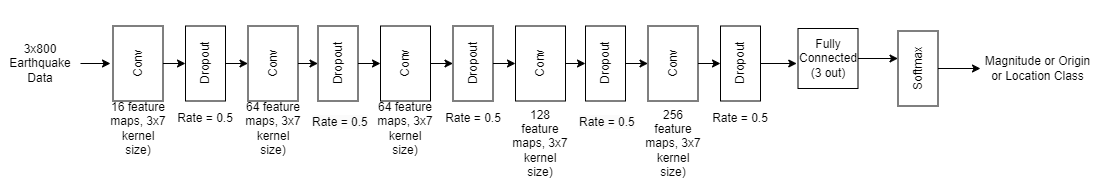

The diagram above was exported from draw.io. Its source (the exported page's mxGraphModel, read from the mxfile embedded in the PNG):
<mxGraphModel dx="2145" dy="878" grid="1" gridSize="10" guides="1" tooltips="1" connect="1" arrows="1" fold="1" page="1" pageScale="1" pageWidth="850" pageHeight="1100" math="0" shadow="0">
  <root>
    <mxCell id="0" />
    <mxCell id="1" parent="0" />
    <mxCell id="TpjQVFx1zN46EPZKWKh2-60" style="edgeStyle=orthogonalEdgeStyle;rounded=0;orthogonalLoop=1;jettySize=auto;html=1;exitX=1;exitY=0.5;exitDx=0;exitDy=0;entryX=0;entryY=0.5;entryDx=0;entryDy=0;" edge="1" parent="1" source="TpjQVFx1zN46EPZKWKh2-63">
      <mxGeometry relative="1" as="geometry">
        <mxPoint x="497.5" y="420" as="targetPoint" />
      </mxGeometry>
    </mxCell>
    <mxCell id="TpjQVFx1zN46EPZKWKh2-63" value="Fully Connected&lt;br&gt;(3 out)" style="rounded=0;whiteSpace=wrap;html=1;" vertex="1" parent="1">
      <mxGeometry x="397.5" y="390" width="60" height="60" as="geometry" />
    </mxCell>
    <mxCell id="TpjQVFx1zN46EPZKWKh2-76" style="edgeStyle=orthogonalEdgeStyle;rounded=0;orthogonalLoop=1;jettySize=auto;html=1;exitX=0.5;exitY=1;exitDx=0;exitDy=0;entryX=0.5;entryY=0;entryDx=0;entryDy=0;" edge="1" parent="1" source="TpjQVFx1zN46EPZKWKh2-77" target="TpjQVFx1zN46EPZKWKh2-79">
      <mxGeometry relative="1" as="geometry" />
    </mxCell>
    <mxCell id="TpjQVFx1zN46EPZKWKh2-77" value="Conv" style="rounded=0;whiteSpace=wrap;html=1;rotation=-90;" vertex="1" parent="1">
      <mxGeometry x="-300" y="400" width="75" height="50" as="geometry" />
    </mxCell>
    <mxCell id="TpjQVFx1zN46EPZKWKh2-78" style="edgeStyle=orthogonalEdgeStyle;rounded=0;orthogonalLoop=1;jettySize=auto;html=1;exitX=0.5;exitY=1;exitDx=0;exitDy=0;entryX=0.5;entryY=0;entryDx=0;entryDy=0;" edge="1" parent="1" source="TpjQVFx1zN46EPZKWKh2-79" target="TpjQVFx1zN46EPZKWKh2-86">
      <mxGeometry relative="1" as="geometry" />
    </mxCell>
    <mxCell id="TpjQVFx1zN46EPZKWKh2-79" value="Dropout&lt;br&gt;" style="rounded=0;whiteSpace=wrap;html=1;rotation=-90;" vertex="1" parent="1">
      <mxGeometry x="-232.5" y="405" width="75" height="40" as="geometry" />
    </mxCell>
    <mxCell id="TpjQVFx1zN46EPZKWKh2-84" value="16 feature maps, 3x7 kernel size)" style="text;html=1;strokeColor=none;fillColor=none;align=center;verticalAlign=middle;whiteSpace=wrap;rounded=0;" vertex="1" parent="1">
      <mxGeometry x="-292.5" y="475" width="60" height="30" as="geometry" />
    </mxCell>
    <mxCell id="TpjQVFx1zN46EPZKWKh2-85" style="edgeStyle=orthogonalEdgeStyle;rounded=0;orthogonalLoop=1;jettySize=auto;html=1;exitX=0.5;exitY=1;exitDx=0;exitDy=0;entryX=0.5;entryY=0;entryDx=0;entryDy=0;" edge="1" parent="1" source="TpjQVFx1zN46EPZKWKh2-86" target="TpjQVFx1zN46EPZKWKh2-96">
      <mxGeometry relative="1" as="geometry" />
    </mxCell>
    <mxCell id="TpjQVFx1zN46EPZKWKh2-86" value="Conv" style="rounded=0;whiteSpace=wrap;html=1;rotation=-90;" vertex="1" parent="1">
      <mxGeometry x="-165" y="400" width="75" height="50" as="geometry" />
    </mxCell>
    <mxCell id="TpjQVFx1zN46EPZKWKh2-87" value="64 feature maps, 3x7 kernel size)" style="text;html=1;strokeColor=none;fillColor=none;align=center;verticalAlign=middle;whiteSpace=wrap;rounded=0;" vertex="1" parent="1">
      <mxGeometry x="-157.5" y="475" width="60" height="30" as="geometry" />
    </mxCell>
    <mxCell id="TpjQVFx1zN46EPZKWKh2-88" value="Rate = 0.5" style="text;html=1;strokeColor=none;fillColor=none;align=center;verticalAlign=middle;whiteSpace=wrap;rounded=0;" vertex="1" parent="1">
      <mxGeometry x="-225" y="465" width="60" height="30" as="geometry" />
    </mxCell>
    <mxCell id="TpjQVFx1zN46EPZKWKh2-89" style="edgeStyle=orthogonalEdgeStyle;rounded=0;orthogonalLoop=1;jettySize=auto;html=1;exitX=0.5;exitY=1;exitDx=0;exitDy=0;entryX=0.5;entryY=0;entryDx=0;entryDy=0;" edge="1" parent="1" source="TpjQVFx1zN46EPZKWKh2-90" target="TpjQVFx1zN46EPZKWKh2-92">
      <mxGeometry relative="1" as="geometry" />
    </mxCell>
    <mxCell id="TpjQVFx1zN46EPZKWKh2-90" value="Conv" style="rounded=0;whiteSpace=wrap;html=1;rotation=-90;" vertex="1" parent="1">
      <mxGeometry x="-32.5" y="400" width="75" height="50" as="geometry" />
    </mxCell>
    <mxCell id="TpjQVFx1zN46EPZKWKh2-91" style="edgeStyle=orthogonalEdgeStyle;rounded=0;orthogonalLoop=1;jettySize=auto;html=1;exitX=0.5;exitY=1;exitDx=0;exitDy=0;entryX=0.5;entryY=0;entryDx=0;entryDy=0;" edge="1" parent="1" source="TpjQVFx1zN46EPZKWKh2-92" target="TpjQVFx1zN46EPZKWKh2-99">
      <mxGeometry relative="1" as="geometry" />
    </mxCell>
    <mxCell id="TpjQVFx1zN46EPZKWKh2-92" value="Dropout&lt;br&gt;" style="rounded=0;whiteSpace=wrap;html=1;rotation=-90;" vertex="1" parent="1">
      <mxGeometry x="35" y="405" width="75" height="40" as="geometry" />
    </mxCell>
    <mxCell id="TpjQVFx1zN46EPZKWKh2-93" value="64 feature maps, 3x7 kernel size)" style="text;html=1;strokeColor=none;fillColor=none;align=center;verticalAlign=middle;whiteSpace=wrap;rounded=0;" vertex="1" parent="1">
      <mxGeometry x="-25" y="475" width="60" height="30" as="geometry" />
    </mxCell>
    <mxCell id="TpjQVFx1zN46EPZKWKh2-94" value="Rate = 0.5" style="text;html=1;strokeColor=none;fillColor=none;align=center;verticalAlign=middle;whiteSpace=wrap;rounded=0;" vertex="1" parent="1">
      <mxGeometry x="42.5" y="465" width="60" height="30" as="geometry" />
    </mxCell>
    <mxCell id="TpjQVFx1zN46EPZKWKh2-95" style="edgeStyle=orthogonalEdgeStyle;rounded=0;orthogonalLoop=1;jettySize=auto;html=1;exitX=0.5;exitY=1;exitDx=0;exitDy=0;entryX=0.5;entryY=0;entryDx=0;entryDy=0;" edge="1" parent="1" source="TpjQVFx1zN46EPZKWKh2-96" target="TpjQVFx1zN46EPZKWKh2-90">
      <mxGeometry relative="1" as="geometry" />
    </mxCell>
    <mxCell id="TpjQVFx1zN46EPZKWKh2-96" value="Dropout&lt;br&gt;" style="rounded=0;whiteSpace=wrap;html=1;rotation=-90;" vertex="1" parent="1">
      <mxGeometry x="-100" y="405" width="75" height="40" as="geometry" />
    </mxCell>
    <mxCell id="TpjQVFx1zN46EPZKWKh2-97" value="&lt;span style=&quot;color: rgb(0, 0, 0); font-family: Helvetica; font-size: 12px; font-style: normal; font-variant-ligatures: normal; font-variant-caps: normal; font-weight: 400; letter-spacing: normal; orphans: 2; text-align: center; text-indent: 0px; text-transform: none; widows: 2; word-spacing: 0px; -webkit-text-stroke-width: 0px; background-color: rgb(251, 251, 251); text-decoration-thickness: initial; text-decoration-style: initial; text-decoration-color: initial; float: none; display: inline !important;&quot;&gt;Rate = 0.5&lt;/span&gt;" style="text;whiteSpace=wrap;html=1;" vertex="1" parent="1">
      <mxGeometry x="-90" y="470" width="60" height="30" as="geometry" />
    </mxCell>
    <mxCell id="TpjQVFx1zN46EPZKWKh2-98" style="edgeStyle=orthogonalEdgeStyle;rounded=0;orthogonalLoop=1;jettySize=auto;html=1;exitX=0.5;exitY=1;exitDx=0;exitDy=0;entryX=0.5;entryY=0;entryDx=0;entryDy=0;" edge="1" parent="1" source="TpjQVFx1zN46EPZKWKh2-99" target="TpjQVFx1zN46EPZKWKh2-107">
      <mxGeometry relative="1" as="geometry" />
    </mxCell>
    <mxCell id="TpjQVFx1zN46EPZKWKh2-99" value="Conv" style="rounded=0;whiteSpace=wrap;html=1;rotation=-90;" vertex="1" parent="1">
      <mxGeometry x="102.5" y="400" width="75" height="50" as="geometry" />
    </mxCell>
    <mxCell id="TpjQVFx1zN46EPZKWKh2-100" value="128 feature maps, 3x7 kernel size)" style="text;html=1;strokeColor=none;fillColor=none;align=center;verticalAlign=middle;whiteSpace=wrap;rounded=0;" vertex="1" parent="1">
      <mxGeometry x="110" y="490" width="60" height="30" as="geometry" />
    </mxCell>
    <mxCell id="TpjQVFx1zN46EPZKWKh2-101" style="edgeStyle=orthogonalEdgeStyle;rounded=0;orthogonalLoop=1;jettySize=auto;html=1;exitX=0.5;exitY=1;exitDx=0;exitDy=0;entryX=0.5;entryY=0;entryDx=0;entryDy=0;" edge="1" parent="1" source="TpjQVFx1zN46EPZKWKh2-102" target="TpjQVFx1zN46EPZKWKh2-103">
      <mxGeometry relative="1" as="geometry" />
    </mxCell>
    <mxCell id="TpjQVFx1zN46EPZKWKh2-102" value="Conv" style="rounded=0;whiteSpace=wrap;html=1;rotation=-90;" vertex="1" parent="1">
      <mxGeometry x="235" y="400" width="75" height="50" as="geometry" />
    </mxCell>
    <mxCell id="TpjQVFx1zN46EPZKWKh2-103" value="Dropout&lt;br&gt;" style="rounded=0;whiteSpace=wrap;html=1;rotation=-90;" vertex="1" parent="1">
      <mxGeometry x="302.5" y="405" width="75" height="40" as="geometry" />
    </mxCell>
    <mxCell id="TpjQVFx1zN46EPZKWKh2-104" value="256 feature maps, 3x7 kernel size)" style="text;html=1;strokeColor=none;fillColor=none;align=center;verticalAlign=middle;whiteSpace=wrap;rounded=0;" vertex="1" parent="1">
      <mxGeometry x="242.5" y="490" width="60" height="30" as="geometry" />
    </mxCell>
    <mxCell id="TpjQVFx1zN46EPZKWKh2-105" value="Rate = 0.5" style="text;html=1;strokeColor=none;fillColor=none;align=center;verticalAlign=middle;whiteSpace=wrap;rounded=0;" vertex="1" parent="1">
      <mxGeometry x="310" y="465" width="60" height="30" as="geometry" />
    </mxCell>
    <mxCell id="TpjQVFx1zN46EPZKWKh2-106" style="edgeStyle=orthogonalEdgeStyle;rounded=0;orthogonalLoop=1;jettySize=auto;html=1;exitX=0.5;exitY=1;exitDx=0;exitDy=0;entryX=0.5;entryY=0;entryDx=0;entryDy=0;" edge="1" parent="1" source="TpjQVFx1zN46EPZKWKh2-107" target="TpjQVFx1zN46EPZKWKh2-102">
      <mxGeometry relative="1" as="geometry" />
    </mxCell>
    <mxCell id="TpjQVFx1zN46EPZKWKh2-107" value="Dropout&lt;br&gt;" style="rounded=0;whiteSpace=wrap;html=1;rotation=-90;" vertex="1" parent="1">
      <mxGeometry x="167.5" y="405" width="75" height="40" as="geometry" />
    </mxCell>
    <mxCell id="TpjQVFx1zN46EPZKWKh2-108" value="&lt;span style=&quot;color: rgb(0, 0, 0); font-family: Helvetica; font-size: 12px; font-style: normal; font-variant-ligatures: normal; font-variant-caps: normal; font-weight: 400; letter-spacing: normal; orphans: 2; text-align: center; text-indent: 0px; text-transform: none; widows: 2; word-spacing: 0px; -webkit-text-stroke-width: 0px; background-color: rgb(251, 251, 251); text-decoration-thickness: initial; text-decoration-style: initial; text-decoration-color: initial; float: none; display: inline !important;&quot;&gt;Rate = 0.5&lt;/span&gt;" style="text;whiteSpace=wrap;html=1;" vertex="1" parent="1">
      <mxGeometry x="177.5" y="470" width="60" height="30" as="geometry" />
    </mxCell>
    <mxCell id="TpjQVFx1zN46EPZKWKh2-109" style="edgeStyle=orthogonalEdgeStyle;rounded=0;orthogonalLoop=1;jettySize=auto;html=1;exitX=0.5;exitY=1;exitDx=0;exitDy=0;entryX=-0.02;entryY=0.59;entryDx=0;entryDy=0;entryPerimeter=0;" edge="1" parent="1" source="TpjQVFx1zN46EPZKWKh2-103" target="TpjQVFx1zN46EPZKWKh2-63">
      <mxGeometry relative="1" as="geometry" />
    </mxCell>
    <mxCell id="TpjQVFx1zN46EPZKWKh2-115" style="edgeStyle=orthogonalEdgeStyle;rounded=0;orthogonalLoop=1;jettySize=auto;html=1;exitX=1;exitY=0.5;exitDx=0;exitDy=0;" edge="1" parent="1" source="TpjQVFx1zN46EPZKWKh2-116">
      <mxGeometry relative="1" as="geometry">
        <mxPoint x="-290" y="425.0645161290322" as="targetPoint" />
      </mxGeometry>
    </mxCell>
    <mxCell id="TpjQVFx1zN46EPZKWKh2-116" value="3x800 Earthquake Data" style="text;html=1;strokeColor=none;fillColor=none;align=center;verticalAlign=middle;whiteSpace=wrap;rounded=0;" vertex="1" parent="1">
      <mxGeometry x="-400" y="390" width="80" height="70" as="geometry" />
    </mxCell>
    <mxCell id="TpjQVFx1zN46EPZKWKh2-119" value="Magnitude or Origin or Location Class" style="text;html=1;strokeColor=none;fillColor=none;align=center;verticalAlign=middle;whiteSpace=wrap;rounded=0;" vertex="1" parent="1">
      <mxGeometry x="580" y="361.25" width="115" height="137.5" as="geometry" />
    </mxCell>
    <mxCell id="TpjQVFx1zN46EPZKWKh2-123" style="edgeStyle=orthogonalEdgeStyle;rounded=0;orthogonalLoop=1;jettySize=auto;html=1;exitX=0.5;exitY=1;exitDx=0;exitDy=0;entryX=0;entryY=0.5;entryDx=0;entryDy=0;" edge="1" parent="1" source="TpjQVFx1zN46EPZKWKh2-120" target="TpjQVFx1zN46EPZKWKh2-119">
      <mxGeometry relative="1" as="geometry" />
    </mxCell>
    <mxCell id="TpjQVFx1zN46EPZKWKh2-120" value="Softmax" style="rounded=0;whiteSpace=wrap;html=1;rotation=-90;" vertex="1" parent="1">
      <mxGeometry x="480" y="410" width="75" height="40" as="geometry" />
    </mxCell>
  </root>
</mxGraphModel>